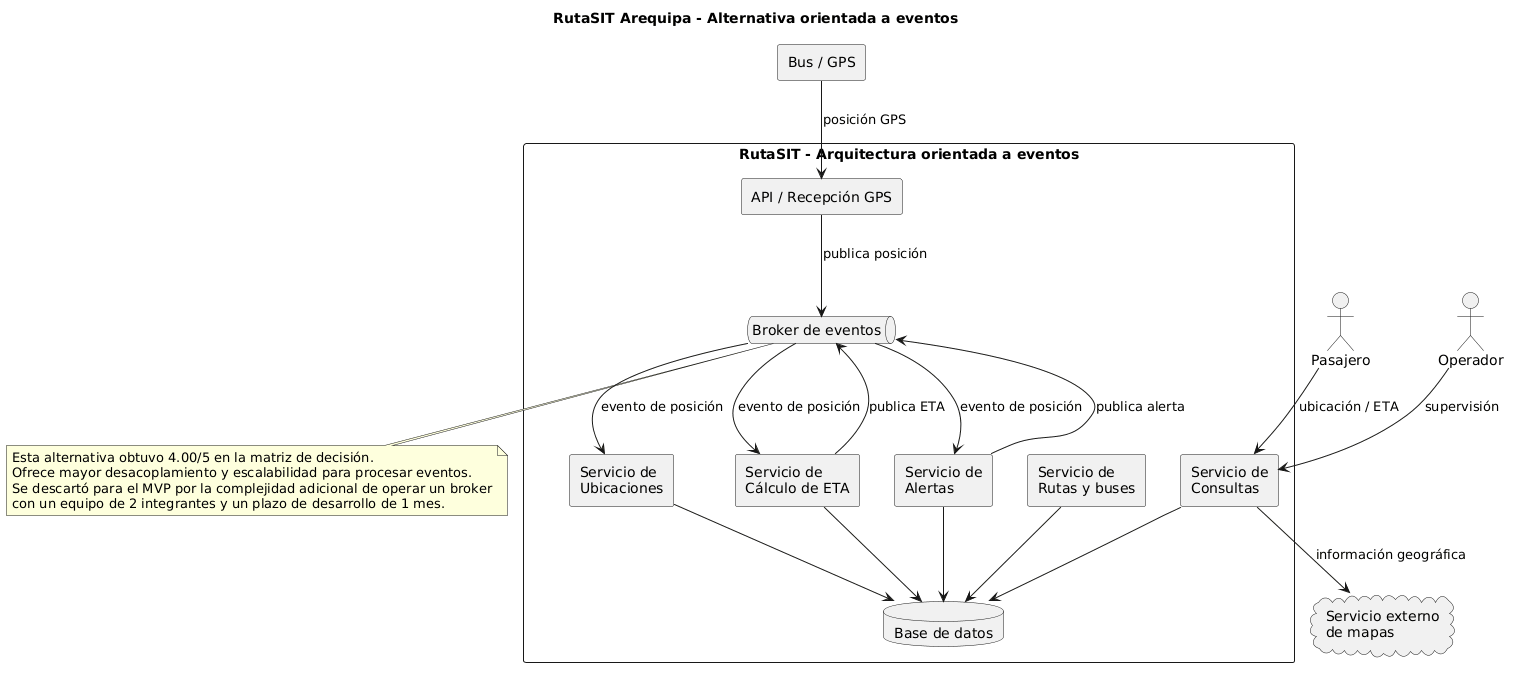

The diagram above was rendered by PlantUML. Its source (embedded in the PNG):
@startuml
title RutaSIT Arequipa - Alternativa orientada a eventos

skinparam componentStyle rectangle
skinparam shadowing false

actor Pasajero
actor Operador
component "Bus / GPS" as GPS

rectangle "RutaSIT - Arquitectura orientada a eventos" {

    component "API / Recepción GPS" as API

    queue "Broker de eventos" as BROKER

    component "Servicio de\nUbicaciones" as UB
    component "Servicio de\nRutas y buses" as RUT
    component "Servicio de\nCálculo de ETA" as ETA
    component "Servicio de\nAlertas" as ALERT
    component "Servicio de\nConsultas" as CONS

    database "Base de datos" as DB
}

cloud "Servicio externo\nde mapas" as MAP

GPS --> API : posición GPS
API --> BROKER : publica posición

BROKER --> UB : evento de posición
BROKER --> ETA : evento de posición
BROKER --> ALERT : evento de posición

UB --> DB
RUT --> DB
ETA --> DB
ALERT --> DB
CONS --> DB

ETA --> BROKER : publica ETA
ALERT --> BROKER : publica alerta

Pasajero --> CONS : ubicación / ETA
Operador --> CONS : supervisión

CONS --> MAP : información geográfica

note bottom of BROKER
Esta alternativa obtuvo 4.00/5 en la matriz de decisión.
Ofrece mayor desacoplamiento y escalabilidad para procesar eventos.
Se descartó para el MVP por la complejidad adicional de operar un broker
con un equipo de 2 integrantes y un plazo de desarrollo de 1 mes.
end note
@enduml